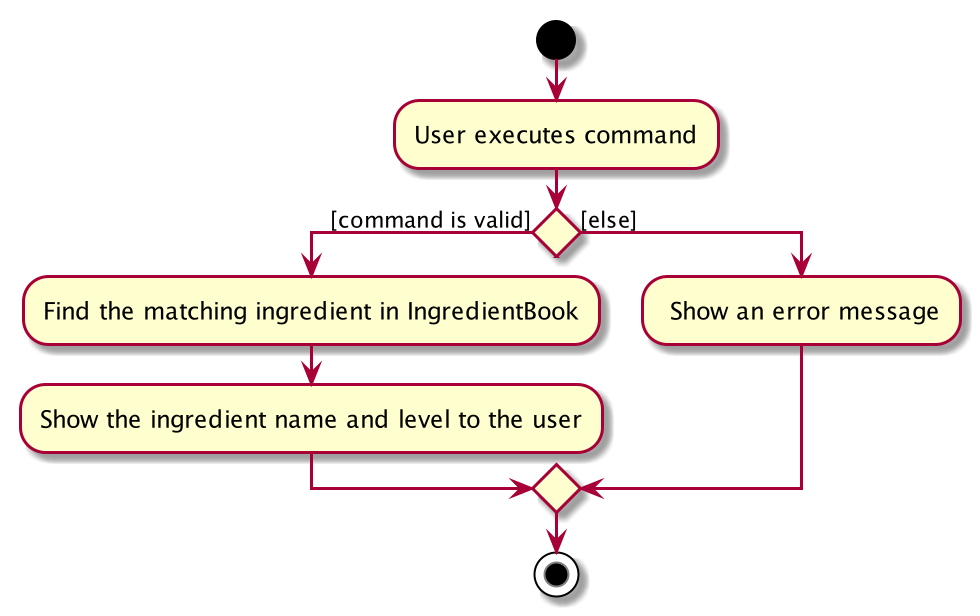

The diagram above was rendered by PlantUML. Its source (embedded in the PNG):
@startuml
start
:User executes command;


if () then ([command is valid])
    :Find the matching ingredient in IngredientBook;
    :Show the ingredient name and level to the user;
else ([else])
    : Show an error message;
endif
stop
@enduml